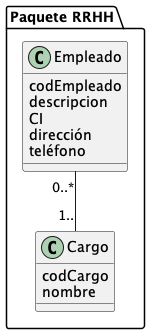

The diagram above was rendered by PlantUML. Its source (embedded in the PNG):
@startuml Modelo de dominio RRHH


folder "Paquete RRHH" {

class Empleado {
   codEmpleado
   descripcion
   CI
   dirección
   teléfono

}

class Cargo {
   codCargo
   nombre

}
Empleado "0..*" -- "1.." Cargo


  }






@endluml